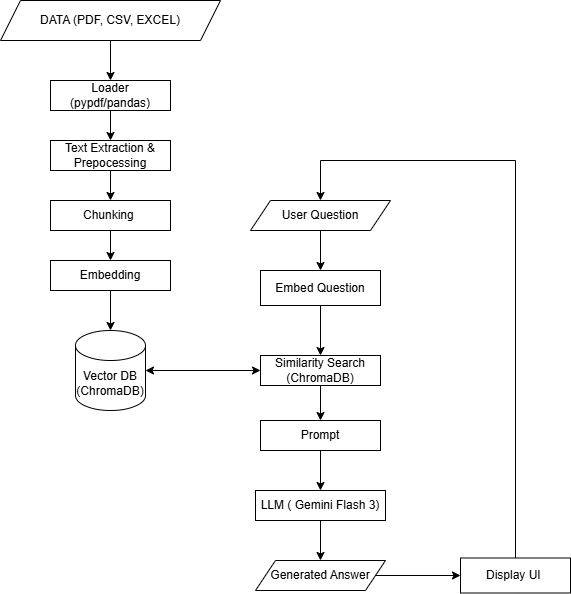

The diagram above was exported from draw.io. Its source (the exported page's mxGraphModel, read from the mxfile embedded in the PNG):
<mxGraphModel dx="2065" dy="1215" grid="1" gridSize="10" guides="1" tooltips="1" connect="1" arrows="1" fold="1" page="1" pageScale="1" pageWidth="3300" pageHeight="2339" math="0" shadow="0">
  <root>
    <mxCell id="0" />
    <mxCell id="1" parent="0" />
    <mxCell id="7ctbwQ9schmw37uv5R6G-3" value="DATA (PDF, CSV, EXCEL)" style="shape=parallelogram;perimeter=parallelogramPerimeter;whiteSpace=wrap;html=1;fixedSize=1;" vertex="1" parent="1">
      <mxGeometry x="200" y="80" width="220" height="40" as="geometry" />
    </mxCell>
    <mxCell id="7ctbwQ9schmw37uv5R6G-4" value="" style="endArrow=classic;html=1;rounded=0;exitX=0.5;exitY=1;exitDx=0;exitDy=0;" edge="1" parent="1" source="7ctbwQ9schmw37uv5R6G-3" target="7ctbwQ9schmw37uv5R6G-5">
      <mxGeometry width="50" height="50" relative="1" as="geometry">
        <mxPoint x="290" y="350" as="sourcePoint" />
        <mxPoint x="310" y="160" as="targetPoint" />
      </mxGeometry>
    </mxCell>
    <mxCell id="7ctbwQ9schmw37uv5R6G-5" value="Loader (pypdf/pandas)" style="rounded=0;whiteSpace=wrap;html=1;" vertex="1" parent="1">
      <mxGeometry x="250" y="160" width="120" height="30" as="geometry" />
    </mxCell>
    <mxCell id="7ctbwQ9schmw37uv5R6G-6" value="" style="endArrow=classic;html=1;rounded=0;exitX=0.5;exitY=1;exitDx=0;exitDy=0;" edge="1" parent="1" source="7ctbwQ9schmw37uv5R6G-5">
      <mxGeometry width="50" height="50" relative="1" as="geometry">
        <mxPoint x="270" y="270" as="sourcePoint" />
        <mxPoint x="310" y="220" as="targetPoint" />
      </mxGeometry>
    </mxCell>
    <mxCell id="7ctbwQ9schmw37uv5R6G-7" value="Text Extraction &amp;amp; Prepocessing" style="rounded=0;whiteSpace=wrap;html=1;" vertex="1" parent="1">
      <mxGeometry x="250" y="220" width="120" height="30" as="geometry" />
    </mxCell>
    <mxCell id="7ctbwQ9schmw37uv5R6G-8" value="Chunking&amp;nbsp;" style="rounded=0;whiteSpace=wrap;html=1;" vertex="1" parent="1">
      <mxGeometry x="250" y="280" width="120" height="30" as="geometry" />
    </mxCell>
    <mxCell id="7ctbwQ9schmw37uv5R6G-9" value="" style="endArrow=classic;html=1;rounded=0;exitX=0.5;exitY=1;exitDx=0;exitDy=0;entryX=0.5;entryY=0;entryDx=0;entryDy=0;" edge="1" parent="1" source="7ctbwQ9schmw37uv5R6G-7" target="7ctbwQ9schmw37uv5R6G-8">
      <mxGeometry width="50" height="50" relative="1" as="geometry">
        <mxPoint x="250" y="320" as="sourcePoint" />
        <mxPoint x="300" y="270" as="targetPoint" />
      </mxGeometry>
    </mxCell>
    <mxCell id="7ctbwQ9schmw37uv5R6G-10" value="" style="endArrow=classic;html=1;rounded=0;exitX=0.5;exitY=1;exitDx=0;exitDy=0;" edge="1" parent="1" source="7ctbwQ9schmw37uv5R6G-8" target="7ctbwQ9schmw37uv5R6G-11">
      <mxGeometry width="50" height="50" relative="1" as="geometry">
        <mxPoint x="290" y="290" as="sourcePoint" />
        <mxPoint x="310" y="340" as="targetPoint" />
      </mxGeometry>
    </mxCell>
    <mxCell id="7ctbwQ9schmw37uv5R6G-11" value="Embedding" style="rounded=0;whiteSpace=wrap;html=1;" vertex="1" parent="1">
      <mxGeometry x="250" y="340" width="120" height="30" as="geometry" />
    </mxCell>
    <mxCell id="7ctbwQ9schmw37uv5R6G-12" value="Vector DB&lt;div&gt;(ChromaDB)&lt;/div&gt;" style="shape=cylinder3;whiteSpace=wrap;html=1;boundedLbl=1;backgroundOutline=1;size=15;" vertex="1" parent="1">
      <mxGeometry x="275" y="410" width="70" height="80" as="geometry" />
    </mxCell>
    <mxCell id="7ctbwQ9schmw37uv5R6G-13" value="" style="endArrow=classic;html=1;rounded=0;exitX=0.5;exitY=1;exitDx=0;exitDy=0;entryX=0.5;entryY=0;entryDx=0;entryDy=0;entryPerimeter=0;" edge="1" parent="1" source="7ctbwQ9schmw37uv5R6G-11" target="7ctbwQ9schmw37uv5R6G-12">
      <mxGeometry width="50" height="50" relative="1" as="geometry">
        <mxPoint x="290" y="320" as="sourcePoint" />
        <mxPoint x="340" y="270" as="targetPoint" />
      </mxGeometry>
    </mxCell>
    <mxCell id="7ctbwQ9schmw37uv5R6G-14" value="User Question" style="shape=parallelogram;perimeter=parallelogramPerimeter;whiteSpace=wrap;html=1;fixedSize=1;" vertex="1" parent="1">
      <mxGeometry x="450" y="280" width="140" height="30" as="geometry" />
    </mxCell>
    <mxCell id="7ctbwQ9schmw37uv5R6G-15" value="Embed Question" style="rounded=0;whiteSpace=wrap;html=1;" vertex="1" parent="1">
      <mxGeometry x="460" y="350" width="120" height="35" as="geometry" />
    </mxCell>
    <mxCell id="7ctbwQ9schmw37uv5R6G-16" value="" style="endArrow=classic;html=1;rounded=0;exitX=0.5;exitY=1;exitDx=0;exitDy=0;entryX=0.5;entryY=0;entryDx=0;entryDy=0;" edge="1" parent="1" source="7ctbwQ9schmw37uv5R6G-14" target="7ctbwQ9schmw37uv5R6G-15">
      <mxGeometry width="50" height="50" relative="1" as="geometry">
        <mxPoint x="430" y="300" as="sourcePoint" />
        <mxPoint x="480" y="250" as="targetPoint" />
      </mxGeometry>
    </mxCell>
    <mxCell id="7ctbwQ9schmw37uv5R6G-17" value="Similarity Search&lt;div&gt;(ChromaDB)&lt;/div&gt;" style="rounded=0;whiteSpace=wrap;html=1;" vertex="1" parent="1">
      <mxGeometry x="460" y="435" width="120" height="30" as="geometry" />
    </mxCell>
    <mxCell id="7ctbwQ9schmw37uv5R6G-18" value="" style="endArrow=classic;html=1;rounded=0;exitX=0.5;exitY=1;exitDx=0;exitDy=0;entryX=0.5;entryY=0;entryDx=0;entryDy=0;" edge="1" parent="1" source="7ctbwQ9schmw37uv5R6G-15" target="7ctbwQ9schmw37uv5R6G-17">
      <mxGeometry width="50" height="50" relative="1" as="geometry">
        <mxPoint x="430" y="300" as="sourcePoint" />
        <mxPoint x="480" y="250" as="targetPoint" />
      </mxGeometry>
    </mxCell>
    <mxCell id="7ctbwQ9schmw37uv5R6G-19" value="" style="endArrow=classic;startArrow=classic;html=1;rounded=0;exitX=1;exitY=0.5;exitDx=0;exitDy=0;exitPerimeter=0;entryX=0;entryY=0.5;entryDx=0;entryDy=0;" edge="1" parent="1" source="7ctbwQ9schmw37uv5R6G-12" target="7ctbwQ9schmw37uv5R6G-17">
      <mxGeometry width="50" height="50" relative="1" as="geometry">
        <mxPoint x="430" y="300" as="sourcePoint" />
        <mxPoint x="480" y="250" as="targetPoint" />
      </mxGeometry>
    </mxCell>
    <mxCell id="7ctbwQ9schmw37uv5R6G-20" value="" style="endArrow=classic;html=1;rounded=0;exitX=0.5;exitY=1;exitDx=0;exitDy=0;" edge="1" parent="1" source="7ctbwQ9schmw37uv5R6G-17">
      <mxGeometry width="50" height="50" relative="1" as="geometry">
        <mxPoint x="380" y="390" as="sourcePoint" />
        <mxPoint x="520" y="500" as="targetPoint" />
      </mxGeometry>
    </mxCell>
    <mxCell id="7ctbwQ9schmw37uv5R6G-21" value="Prompt" style="rounded=0;whiteSpace=wrap;html=1;" vertex="1" parent="1">
      <mxGeometry x="460" y="500" width="120" height="30" as="geometry" />
    </mxCell>
    <mxCell id="7ctbwQ9schmw37uv5R6G-22" value="LLM ( Gemini Flash 3)" style="rounded=0;whiteSpace=wrap;html=1;" vertex="1" parent="1">
      <mxGeometry x="455" y="570" width="130" height="30" as="geometry" />
    </mxCell>
    <mxCell id="7ctbwQ9schmw37uv5R6G-23" value="Generated Answer" style="shape=parallelogram;perimeter=parallelogramPerimeter;whiteSpace=wrap;html=1;fixedSize=1;" vertex="1" parent="1">
      <mxGeometry x="455" y="640" width="130" height="30" as="geometry" />
    </mxCell>
    <mxCell id="7ctbwQ9schmw37uv5R6G-24" value="" style="endArrow=classic;html=1;rounded=0;exitX=0.5;exitY=1;exitDx=0;exitDy=0;entryX=0.5;entryY=0;entryDx=0;entryDy=0;" edge="1" parent="1" source="7ctbwQ9schmw37uv5R6G-21" target="7ctbwQ9schmw37uv5R6G-22">
      <mxGeometry width="50" height="50" relative="1" as="geometry">
        <mxPoint x="420" y="410" as="sourcePoint" />
        <mxPoint x="470" y="360" as="targetPoint" />
      </mxGeometry>
    </mxCell>
    <mxCell id="7ctbwQ9schmw37uv5R6G-25" value="" style="endArrow=classic;html=1;rounded=0;exitX=0.5;exitY=1;exitDx=0;exitDy=0;entryX=0.5;entryY=0;entryDx=0;entryDy=0;" edge="1" parent="1" source="7ctbwQ9schmw37uv5R6G-22" target="7ctbwQ9schmw37uv5R6G-23">
      <mxGeometry width="50" height="50" relative="1" as="geometry">
        <mxPoint x="420" y="410" as="sourcePoint" />
        <mxPoint x="520" y="650" as="targetPoint" />
      </mxGeometry>
    </mxCell>
    <mxCell id="7ctbwQ9schmw37uv5R6G-26" value="Display UI&amp;nbsp;" style="rounded=0;whiteSpace=wrap;html=1;" vertex="1" parent="1">
      <mxGeometry x="660" y="637.5" width="110" height="35" as="geometry" />
    </mxCell>
    <mxCell id="7ctbwQ9schmw37uv5R6G-27" value="" style="endArrow=classic;html=1;rounded=0;exitX=1;exitY=0.5;exitDx=0;exitDy=0;entryX=0;entryY=0.5;entryDx=0;entryDy=0;" edge="1" parent="1" source="7ctbwQ9schmw37uv5R6G-23" target="7ctbwQ9schmw37uv5R6G-26">
      <mxGeometry width="50" height="50" relative="1" as="geometry">
        <mxPoint x="600" y="650" as="sourcePoint" />
        <mxPoint x="650" y="600" as="targetPoint" />
      </mxGeometry>
    </mxCell>
    <mxCell id="7ctbwQ9schmw37uv5R6G-28" value="" style="endArrow=classic;html=1;rounded=0;exitX=0.5;exitY=0;exitDx=0;exitDy=0;edgeStyle=orthogonalEdgeStyle;entryX=0.5;entryY=0;entryDx=0;entryDy=0;" edge="1" parent="1" source="7ctbwQ9schmw37uv5R6G-26" target="7ctbwQ9schmw37uv5R6G-14">
      <mxGeometry width="50" height="50" relative="1" as="geometry">
        <mxPoint x="550" y="320" as="sourcePoint" />
        <mxPoint x="715" y="90" as="targetPoint" />
        <Array as="points">
          <mxPoint x="715" y="240" />
          <mxPoint x="520" y="240" />
        </Array>
      </mxGeometry>
    </mxCell>
  </root>
</mxGraphModel>